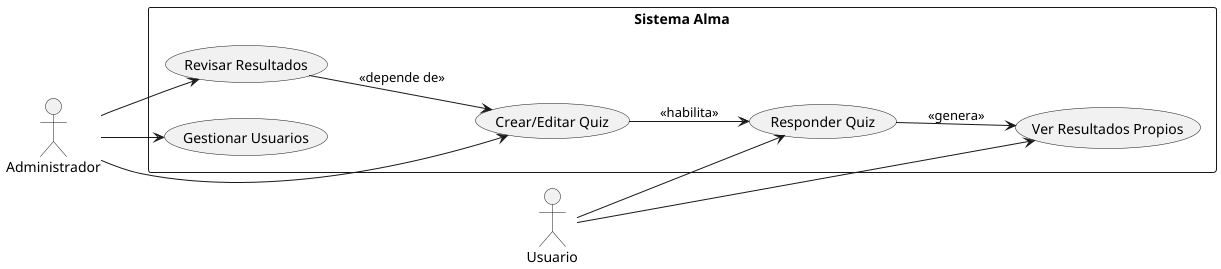

The diagram above was rendered by PlantUML. Its source (embedded in the PNG):
@startuml

left to right direction

actor Administrador
actor Usuario

rectangle "Sistema Alma" {
  usecase "Crear/Editar Quiz" as UC1
  usecase "Revisar Resultados" as UC2
  usecase "Responder Quiz" as UC3
  usecase "Ver Resultados Propios" as UC4
  usecase "Gestionar Usuarios" as UC5
}

Administrador --> UC1
Administrador --> UC2
Administrador --> UC5
Usuario --> UC3
Usuario --> UC4
UC3 --> UC4 : <<genera>>
UC1 --> UC3 : <<habilita>>
UC2 --> UC1 : <<depende de>>

@enduml